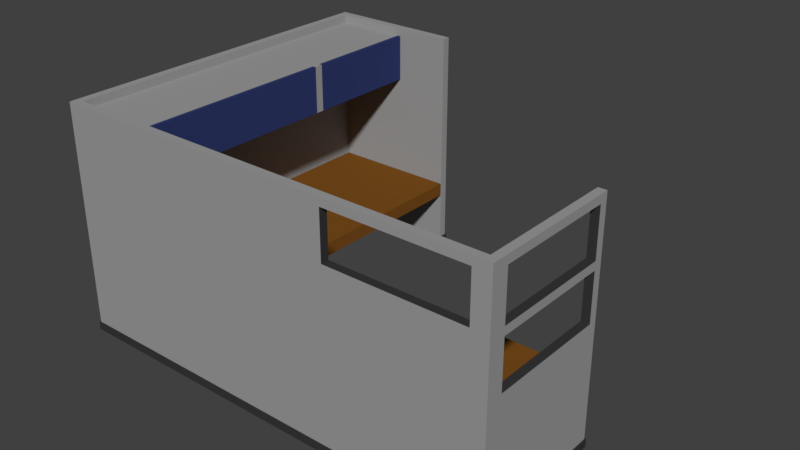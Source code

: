 # Source: Cubicle.blend  (saved by Blender 2.79.0; exported with 4.5.12 LTS)
import bpy
from mathutils import Matrix  # noqa: F401  (used for matrix-valued properties, if any)

bpy.ops.wm.read_factory_settings(use_empty=True)
scene = bpy.context.scene
scene.name = 'Scene'

# ---- collections
col_collection_1 = bpy.data.collections.new('Collection 1'); scene.collection.children.link(col_collection_1)

# ---- materials (node trees are filled in below, after node groups)
mat_grey = bpy.data.materials.new('Grey')
mat_grey.alpha_threshold = 0.0
mat_grey.roughness = 0.5
mat_brown = bpy.data.materials.new('Brown')
mat_brown.alpha_threshold = 0.0
mat_brown.roughness = 0.5
mat_eyes = bpy.data.materials.new('Eyes')
mat_eyes.alpha_threshold = 0.0
mat_eyes.roughness = 0.5
mat_body = bpy.data.materials.new('Body')
mat_body.alpha_threshold = 0.0
mat_body.roughness = 0.5

# ---- material node trees
mat_grey.use_nodes = True; mat_grey.node_tree.nodes.clear()
_N = mat_grey.node_tree.nodes; _L = mat_grey.node_tree.links
n0 = _N.new('ShaderNodeOutputMaterial'); n0.name = 'Material Output'; n0.location = (300, 300)
n1 = _N.new('ShaderNodeBsdfDiffuse'); n1.name = 'Diffuse BSDF'; n1.location = (10, 300)
n1.inputs[0].default_value = (0.3363, 0.3363, 0.3363, 1.0)
_L.new(n1.outputs[0], n0.inputs[0])
n0.is_active_output = True
mat_brown.use_nodes = True; mat_brown.node_tree.nodes.clear()
_N = mat_brown.node_tree.nodes; _L = mat_brown.node_tree.links
n0 = _N.new('ShaderNodeOutputMaterial'); n0.name = 'Material Output'; n0.location = (300, 300)
n1 = _N.new('ShaderNodeBsdfDiffuse'); n1.name = 'Diffuse BSDF'; n1.location = (10, 300)
n1.inputs[0].default_value = (0.1971, 0.07542, 0.01173, 1.0)
_L.new(n1.outputs[0], n0.inputs[0])
n0.is_active_output = True
mat_eyes.use_nodes = True; mat_eyes.node_tree.nodes.clear()
_N = mat_eyes.node_tree.nodes; _L = mat_eyes.node_tree.links
n0 = _N.new('ShaderNodeOutputMaterial'); n0.name = 'Material Output'; n0.location = (300, 300)
n1 = _N.new('ShaderNodeBsdfDiffuse'); n1.name = 'Diffuse BSDF'; n1.location = (10, 300)
n1.inputs[0].default_value = (0.03942, 0.03942, 0.03942, 1.0)
_L.new(n1.outputs[0], n0.inputs[0])
n0.is_active_output = True
mat_body.use_nodes = True; mat_body.node_tree.nodes.clear()
_N = mat_body.node_tree.nodes; _L = mat_body.node_tree.links
n0 = _N.new('ShaderNodeOutputMaterial'); n0.name = 'Material Output'; n0.location = (300, 300)
n1 = _N.new('ShaderNodeBsdfDiffuse'); n1.name = 'Diffuse BSDF'; n1.location = (10, 300)
n1.inputs[0].default_value = (0.03032, 0.04379, 0.1532, 1.0)
_L.new(n1.outputs[0], n0.inputs[0])
n0.is_active_output = True

# ---- world
world_world = bpy.data.worlds.new('World'); scene.world = world_world
world_world.color = (0.05088, 0.05088, 0.05088)
world_world.use_sun_shadow = False
world_world.sun_shadow_jitter_overblur = 0.0
world_world.cycles.sampling_method = 'MANUAL'

# ---- meshes
me_cube = bpy.data.meshes.new('Cube')
me_cube.from_pydata([(-1.047, -2.162, 0.7611), (-1.047, -2.162, 0.9346), (-1.047, -0.4421, 0.7611), (-1.047, -0.4421, 0.9346), (2.817, -2.162, 0.7611), (2.817, -2.162, 0.9346), (2.817, -0.4421, 0.7611), (2.817, -0.4421, 0.9346), (-1.066, -2.162, 0.7611), (-1.066, -2.162, 0.9346), (-2.786, -2.162, 0.7611), (-2.786, -2.162, 0.9346), (-1.066, 2.202, 0.7611), (-1.066, 2.202, 0.9346), (-2.786, 2.202, 0.7611), (-2.786, 2.202, 0.9346), (-2.9, -2.276, -3.309e-07), (-2.9, -2.276, 3.01), (-2.9, -2.171, -3.309e-07), (-2.9, -2.171, 3.01), (2.817, -2.276, -3.309e-07), (2.817, -2.276, 3.01), (2.817, -2.171, -3.309e-07), (2.817, -2.171, 3.01), (-2.786, -2.171, -3.309e-07), (-2.786, -2.171, 3.01), (-2.786, -2.276, -3.309e-07), (-2.786, -2.276, 3.01), (-2.795, -2.171, -3.309e-07), (-2.795, -2.276, 3.01), (-2.795, -2.171, 3.01), (-2.795, -2.276, -3.309e-07), (-2.9, -2.162, 3.01), (-2.9, -2.162, -3.309e-07), (-2.795, -2.162, -3.309e-07), (-2.795, -2.162, 3.01), (-2.9, 2.202, 3.01), (-2.9, 2.202, -3.309e-07), (-2.795, 2.202, -3.309e-07), (-2.795, 2.202, 3.01), (-2.9, 2.211, 3.01), (-2.9, 2.211, -3.309e-07), (-2.795, 2.211, -3.309e-07), (-2.795, 2.211, 3.01), (-2.9, 2.316, 3.01), (-2.9, 2.316, -3.309e-07), (-2.795, 2.316, -3.309e-07), (-2.795, 2.316, 3.01), (-2.786, 2.211, -3.309e-07), (-2.786, 2.211, 3.01), (-2.786, 2.316, -3.309e-07), (-2.786, 2.316, 3.01), (-1.066, 2.211, -3.309e-07), (-1.066, 2.211, 3.01), (-1.066, 2.316, -3.309e-07), (-1.066, 2.316, 3.01), (2.827, -2.276, -3.309e-07), (2.827, -2.276, 3.01), (2.827, -2.171, -3.309e-07), (2.827, -2.171, 3.01), (2.932, -2.276, -3.309e-07), (2.932, -2.276, 3.01), (2.932, -2.171, -3.309e-07), (2.932, -2.171, 3.01), (2.827, -2.162, -3.309e-07), (2.827, -2.162, 3.01), (2.932, -2.162, -3.309e-07), (2.932, -2.162, 3.01), (2.827, -0.4421, -3.309e-07), (2.827, -0.4421, 3.01), (2.932, -0.4421, -3.309e-07), (2.932, -0.4421, 3.01), (-2.9, -2.276, 0.105), (-2.9, -2.171, 0.105), (2.817, -2.171, 0.105), (2.817, -2.276, 0.105), (-2.786, -2.276, 0.105), (-2.786, -2.171, 0.105), (-2.795, -2.171, 0.105), (-2.795, -2.276, 0.105), (-2.9, -2.162, 0.105), (-2.795, -2.162, 0.105), (-2.9, 2.202, 0.105), (-2.795, 2.202, 0.105), (-2.9, 2.211, 0.105), (-2.795, 2.211, 0.105), (-2.9, 2.316, 0.105), (-2.795, 2.316, 0.105), (-2.786, 2.211, 0.105), (-2.786, 2.316, 0.105), (-1.066, 2.211, 0.105), (-1.066, 2.316, 0.105), (2.827, -2.171, 0.105), (2.827, -2.276, 0.105), (2.932, -2.171, 0.105), (2.932, -2.276, 0.105), (2.827, -2.162, 0.105), (2.932, -2.162, 0.105), (2.827, -0.4421, 0.105), (2.932, -0.4421, 0.105), (2.817, -2.291, 0.105), (2.817, -2.291, -3.309e-07), (-2.786, -2.291, -3.309e-07), (-2.795, -2.291, -3.309e-07), (-2.786, -2.291, 0.105), (-2.9, -2.291, -3.309e-07), (-2.795, -2.291, 0.105), (2.827, -2.291, 0.105), (2.827, -2.291, -3.309e-07), (2.932, -2.291, 0.105), (2.932, -2.291, -3.309e-07), (-2.9, -2.291, 0.105), (-2.915, -2.171, -3.309e-07), (-2.915, -2.276, -3.309e-07), (-2.915, -2.171, 0.105), (-2.915, -2.162, 0.105), (-2.915, -2.162, -3.309e-07), (-2.915, 2.202, 0.105), (-2.915, 2.202, -3.309e-07), (-2.915, 2.211, 0.105), (-2.915, 2.211, -3.309e-07), (-2.915, 2.316, 0.105), (-2.915, 2.316, -3.309e-07), (-2.915, -2.276, 0.105), (-2.9, 2.331, 0.105), (-2.9, 2.331, -3.309e-07), (-2.795, 2.331, -3.309e-07), (-2.795, 2.331, 0.105), (-2.786, 2.331, 0.105), (-2.786, 2.331, -3.309e-07), (-1.066, 2.331, 0.105), (-1.066, 2.331, -3.309e-07), (-1.051, 2.211, 0.105), (-1.051, 2.211, -3.309e-07), (-1.051, 2.316, 0.105), (-1.051, 2.316, -3.309e-07), (-2.786, 2.202, -3.309e-07), (-1.066, 2.196, 0.105), (-1.066, 2.196, -3.309e-07), (-1.051, 2.196, 0.105), (-1.051, 2.196, -3.309e-07), (-2.786, 2.202, 0.105), (-2.786, -2.162, 0.105), (2.817, -2.162, 0.105), (2.817, -2.162, -3.309e-07), (-2.786, -2.162, -3.309e-07), (2.812, -0.4421, 0.105), (2.812, -0.4421, -3.309e-07), (2.827, -0.4271, 0.105), (2.827, -0.4271, -3.309e-07), (2.932, -0.4271, 0.105), (2.932, -0.4271, -3.309e-07), (2.947, -2.171, 0.105), (2.947, -2.171, -3.309e-07), (2.947, -2.276, -3.309e-07), (2.947, -2.276, 0.105), (2.947, -2.162, 0.105), (2.947, -2.162, -3.309e-07), (2.947, -0.4421, 0.105), (2.947, -0.4421, -3.309e-07), (2.947, -2.291, 0.105), (2.947, -2.291, -3.309e-07), (-2.915, -2.291, -3.309e-07), (-2.915, -2.291, 0.105), (-2.915, 2.331, 0.105), (-2.915, 2.331, -3.309e-07), (-1.051, 2.331, 0.105), (-1.051, 2.331, -3.309e-07), (2.812, -0.4271, 0.105), (2.812, -0.4271, -3.309e-07), (2.947, -0.4271, 0.105), (2.947, -0.4271, -3.309e-07), (-2.9, -2.276, 2.905), (-2.9, -2.171, 2.905), (2.817, -2.171, 2.905), (2.817, -2.276, 2.905), (-2.786, -2.276, 2.905), (-2.786, -2.171, 2.905), (-2.795, -2.171, 2.905), (-2.795, -2.276, 2.905), (-2.9, -2.162, 2.905), (-2.795, -2.162, 2.905), (-2.9, 2.202, 2.905), (-2.795, 2.202, 2.905), (-2.9, 2.211, 2.905), (-2.795, 2.211, 2.905), (-2.9, 2.316, 2.905), (-2.795, 2.316, 2.905), (-2.786, 2.211, 2.905), (-2.786, 2.316, 2.905), (-1.066, 2.211, 2.905), (-1.066, 2.316, 2.905), (2.827, -2.171, 2.905), (2.827, -2.276, 2.905), (2.932, -2.171, 2.905), (2.932, -2.276, 2.905), (2.827, -2.162, 2.905), (2.932, -2.162, 2.905), (2.827, -0.4421, 2.905), (2.932, -0.4421, 2.905), (2.932, -0.5472, 3.01), (2.827, -0.5472, 3.01), (2.827, -0.5472, -3.309e-07), (2.932, -0.5472, -3.309e-07), (2.932, -0.5472, 0.105), (2.827, -0.5472, 0.105), (2.947, -0.5472, -3.309e-07), (2.947, -0.5472, 0.105), (2.812, -0.5472, -3.309e-07), (2.812, -0.5472, 0.105), (2.932, -0.5472, 2.905), (2.827, -0.5472, 2.905), (2.827, -2.057, 3.01), (2.827, -2.057, -3.309e-07), (2.932, -2.057, -3.309e-07), (2.947, -2.057, -3.309e-07), (2.932, -2.057, 3.01), (2.932, -2.057, 0.105), (2.827, -2.057, 0.105), (2.947, -2.057, 0.105), (2.817, -2.057, -3.309e-07), (2.817, -2.057, 0.105), (2.932, -2.057, 2.905), (2.827, -2.057, 2.905), (-2.9, -2.171, 2.295), (2.817, -2.171, 2.295), (2.817, -2.276, 2.295), (-2.786, -2.276, 2.295), (-2.786, -2.171, 2.295), (-2.795, -2.171, 2.295), (-2.795, -2.276, 2.295), (-2.9, -2.162, 2.295), (-2.795, -2.162, 2.295), (-2.9, 2.202, 2.295), (-2.795, 2.202, 2.295), (-2.9, 2.211, 2.295), (-2.795, 2.211, 2.295), (-2.9, 2.316, 2.295), (-2.795, 2.316, 2.295), (-2.786, 2.211, 2.295), (-2.786, 2.316, 2.295), (-1.066, 2.211, 2.295), (-1.066, 2.316, 2.295), (2.827, -2.171, 2.295), (2.827, -2.276, 2.295), (2.932, -2.171, 2.295), (2.932, -2.276, 2.295), (2.827, -2.162, 2.295), (2.932, -2.162, 2.295), (2.827, -0.4421, 2.295), (2.932, -0.4421, 2.295), (-2.9, -2.276, 2.295), (2.827, -0.5472, 2.295), (2.932, -0.5472, 2.295), (2.932, -2.057, 2.295), (2.827, -2.057, 2.295), (-2.9, -2.171, 2.19), (2.817, -2.171, 2.19), (2.817, -2.276, 2.19), (-2.786, -2.276, 2.19), (-2.786, -2.171, 2.19), (-2.795, -2.171, 2.19), (-2.795, -2.276, 2.19), (-2.9, -2.162, 2.19), (-2.795, -2.162, 2.19), (-2.9, 2.202, 2.19), (-2.795, 2.202, 2.19), (-2.9, 2.211, 2.19), (-2.795, 2.211, 2.19), (-2.9, 2.316, 2.19), (-2.795, 2.316, 2.19), (-2.786, 2.211, 2.19), (-2.786, 2.316, 2.19), (-1.066, 2.211, 2.19), (-1.066, 2.316, 2.19), (2.827, -2.171, 2.19), (2.827, -2.276, 2.19), (2.932, -2.171, 2.19), (2.932, -2.276, 2.19), (2.827, -2.162, 2.19), (2.932, -2.162, 2.19), (2.827, -0.4421, 2.19), (2.932, -0.4421, 2.19), (2.827, -0.5472, 2.19), (2.827, -2.057, 2.19), (-2.9, -2.276, 2.19), (2.932, -0.5472, 2.19), (2.932, -2.057, 2.19), (-2.9, -2.171, 1.58), (2.817, -2.171, 1.58), (2.817, -2.276, 1.58), (-2.786, -2.276, 1.58), (-2.786, -2.171, 1.58), (-2.795, -2.171, 1.58), (-2.795, -2.276, 1.58), (-2.9, -2.162, 1.58), (-2.795, -2.162, 1.58), (-2.9, 2.202, 1.58), (-2.795, 2.202, 1.58), (-2.9, 2.211, 1.58), (-2.795, 2.211, 1.58), (-2.9, 2.316, 1.58), (-2.795, 2.316, 1.58), (-2.786, 2.211, 1.58), (-2.786, 2.316, 1.58), (-1.066, 2.211, 1.58), (-1.066, 2.316, 1.58), (2.827, -2.171, 1.58), (2.827, -2.276, 1.58), (2.932, -2.171, 1.58), (2.932, -2.276, 1.58), (2.827, -2.162, 1.58), (2.932, -2.162, 1.58), (2.827, -0.4421, 1.58), (2.932, -0.4421, 1.58), (2.827, -0.5472, 1.58), (2.827, -2.057, 1.58), (-2.9, -2.276, 1.58), (2.932, -0.5472, 1.58), (2.932, -2.057, 1.58), (2.712, -2.171, 3.01), (2.712, -2.276, -3.309e-07), (2.712, -2.171, -3.309e-07), (2.712, -2.276, 3.01), (2.712, -2.162, 0.105), (2.712, -2.276, 0.105), (2.712, -2.171, 0.105), (2.712, -2.291, -3.309e-07), (2.712, -2.291, 0.105), (2.712, -2.162, -3.309e-07), (2.712, -2.276, 2.905), (2.712, -2.171, 2.905), (2.712, -2.171, 2.295), (2.712, -2.276, 2.295), (2.712, -2.276, 2.19), (2.712, -2.171, 2.19), (2.712, -2.171, 1.58), (2.712, -2.276, 1.58), (0.947, -2.171, -3.309e-07), (0.947, -2.276, 3.01), (0.947, -2.162, 0.105), (0.947, -2.276, 0.105), (0.947, -2.291, 0.105), (0.947, -2.162, -3.309e-07), (0.947, -2.276, 2.905), (0.947, -2.276, 2.295), (0.947, -2.276, 2.19), (0.947, -2.276, 1.58), (0.947, -2.171, 3.01), (0.947, -2.276, -3.309e-07), (0.947, -2.171, 0.105), (0.947, -2.291, -3.309e-07), (0.947, -2.171, 2.905), (0.947, -2.171, 2.295), (0.947, -2.171, 2.19), (0.947, -2.171, 1.58), (-1.852, -2.171, -3.309e-07), (-1.852, -2.276, 3.01), (-1.852, -2.162, 0.105), (-1.852, -2.276, 0.105), (-1.852, -2.291, 0.105), (-1.852, -2.162, -3.309e-07), (-1.852, -2.276, 2.905), (-1.852, -2.276, 2.295), (-1.852, -2.276, 2.19), (-1.852, -2.276, 1.58), (-1.852, -2.171, 3.01), (-1.852, -2.276, -3.309e-07), (-1.852, -2.171, 0.105), (-1.852, -2.291, -3.309e-07), (-1.852, -2.171, 2.905), (-1.852, -2.171, 2.295), (-1.852, -2.171, 2.19), (-1.852, -2.171, 1.58), (-1.852, 2.199, 0.105), (-1.852, 2.211, 3.01), (-1.852, 2.316, 3.01), (-1.852, 2.316, -3.309e-07), (-1.852, 2.211, -3.309e-07), (-1.852, 2.211, 0.105), (-1.852, 2.316, 0.105), (-1.852, 2.331, -3.309e-07), (-1.852, 2.331, 0.105), (-1.852, 2.199, -3.309e-07), (-1.852, 2.211, 2.905), (-1.852, 2.316, 2.905), (-1.852, 2.316, 2.295), (-1.852, 2.211, 2.295), (-1.852, 2.316, 2.19), (-1.852, 2.211, 2.19), (-1.852, 2.316, 1.58), (-1.852, 2.211, 1.58), (-2.786, -2.162, 2.295), (-2.786, 2.202, 2.295), (-1.852, -2.162, 2.295), (-1.852, 2.202, 2.295), (-1.852, -2.162, 2.905), (-2.786, -2.162, 2.905), (-2.786, 2.202, 2.905), (-1.852, 2.202, 2.905), (-2.795, 0.5656, 3.01), (-2.9, 0.5656, 3.01), (-2.9, 0.5656, -3.309e-07), (-2.795, 0.5656, -3.309e-07), (-2.795, 0.5656, 0.105), (-2.9, 0.5656, 0.105), (-2.915, 0.5656, -3.309e-07), (-2.915, 0.5656, 0.105), (-2.786, 0.5656, -3.309e-07), (-2.786, 0.5656, 0.105), (-2.795, 0.5656, 2.905), (-2.9, 0.5656, 2.905), (-2.9, 0.5656, 2.295), (-2.795, 0.5656, 2.295), (-2.9, 0.5656, 2.19), (-2.795, 0.5656, 2.19), (-2.9, 0.5656, 1.58), (-2.795, 0.5656, 1.58), (-2.786, 0.5656, 2.295), (-1.852, 0.5656, 2.295), (-2.786, 0.5656, 2.905), (-1.852, 0.5656, 2.905), (-2.795, 0.6705, 3.01), (-2.795, 0.6705, -3.309e-07), (-2.795, 0.6705, 0.105), (-2.9, 0.6705, 0.105), (-2.915, 0.6705, 0.105), (-2.786, 0.6705, -3.309e-07), (-2.795, 0.6705, 2.905), (-2.9, 0.6705, 2.905), (-2.9, 0.6705, 2.295), (-2.795, 0.6705, 2.295), (-2.9, 0.6705, 2.19), (-2.795, 0.6705, 2.19), (-2.9, 0.6705, 1.58), (-2.795, 0.6705, 1.58), (-2.786, 0.6705, 2.295), (-1.852, 0.6705, 2.295), (-2.786, 0.6705, 2.905), (-1.852, 0.6705, 2.905), (-2.9, 0.6705, 3.01), (-2.9, 0.6705, -3.309e-07), (-2.915, 0.6705, -3.309e-07), (-2.786, 0.6705, 0.105), (-1.802, 0.5656, 2.905), (-1.802, 0.5656, 2.295), (-1.802, 0.6705, 2.295), (-1.802, 0.6705, 2.905), (-1.847, 0.6755, 2.295), (-1.847, 0.6755, 2.905), (-1.847, 2.206, 2.295), (-1.847, 2.206, 2.905), (-1.802, 0.6755, 2.295), (-1.802, 0.6755, 2.905), (-1.802, 2.206, 2.295), (-1.802, 2.206, 2.905), (-1.847, -2.166, 2.295), (-1.847, -2.166, 2.905), (-1.847, 0.5606, 2.295), (-1.847, 0.5606, 2.905), (-1.802, -2.166, 2.295), (-1.802, -2.166, 2.905), (-1.802, 0.5606, 2.295), (-1.802, 0.5606, 2.905)], [], [(0, 1, 3, 2), (2, 3, 7, 6), (6, 7, 5, 4), (4, 5, 1, 0), (2, 6, 4, 0), (7, 3, 1, 5), (8, 9, 11, 10), (10, 11, 15, 14), (14, 15, 13, 12), (12, 13, 9, 8), (10, 14, 12, 8), (15, 11, 9, 13), (172, 17, 19, 173), (331, 320, 23, 174), (23, 21, 57, 59), (179, 29, 17, 172), (322, 22, 20, 321), (30, 19, 17, 29), (366, 25, 27, 357), (28, 24, 26, 31), (362, 357, 27, 176), (178, 30, 25, 177), (28, 18, 33, 34), (18, 28, 31, 16), (25, 30, 29, 27), (176, 27, 29, 179), (440, 422, 39, 36), (374, 379, 88, 141), (19, 30, 35, 32), (173, 19, 32, 180), (429, 440, 36, 182), (423, 441, 37, 38), (42, 41, 45, 46), (38, 37, 41, 42), (36, 39, 43, 40), (182, 36, 40, 184), (186, 44, 47, 187), (40, 43, 47, 44), (184, 40, 44, 186), (42, 46, 50, 48), (376, 375, 53, 55), (187, 47, 51, 189), (38, 42, 48, 136), (47, 43, 49, 51), (52, 54, 135, 133), (385, 376, 55, 191), (378, 377, 54, 52), (52, 133, 140, 138), (59, 57, 61, 63), (174, 23, 59, 192), (321, 20, 101, 327), (20, 22, 58, 56), (194, 63, 61, 195), (59, 63, 67, 65), (16, 31, 103, 105), (56, 58, 62, 60), (201, 200, 71, 69), (192, 59, 65, 196), (62, 58, 64, 66), (203, 70, 159, 206), (198, 69, 71, 199), (211, 201, 69, 198), (203, 202, 68, 70), (110, 60, 154, 161), (318, 204, 99, 314), (358, 142, 77, 368), (147, 169, 149, 68), (309, 94, 97, 312), (143, 74, 92, 96), (308, 93, 95, 310), (94, 95, 155, 152), (290, 75, 93, 308), (391, 379, 90, 305), (122, 165, 125, 45), (305, 90, 91, 306), (300, 85, 88, 303), (377, 50, 129, 381), (72, 73, 114, 123), (86, 87, 127, 124), (73, 80, 115, 114), (435, 424, 83, 298), (105, 162, 113, 16), (298, 83, 85, 300), (41, 37, 118, 120), (293, 78, 81, 296), (105, 111, 163, 162), (24, 28, 34, 145), (56, 60, 110, 108), (109, 110, 161, 160), (82, 84, 119, 117), (100, 101, 108, 107), (107, 108, 110, 109), (102, 104, 106, 103), (369, 360, 104, 102), (103, 106, 111, 105), (359, 76, 104, 360), (93, 75, 100, 107), (31, 26, 102, 103), (79, 72, 111, 106), (20, 56, 108, 101), (76, 79, 106, 104), (95, 93, 107, 109), (120, 119, 121, 122), (118, 117, 119, 120), (442, 426, 117, 118), (112, 114, 115, 116), (113, 123, 114, 112), (18, 16, 113, 112), (84, 86, 121, 119), (425, 82, 117, 426), (122, 121, 164, 165), (402, 33, 116, 406), (33, 18, 112, 116), (45, 41, 120, 122), (381, 382, 130, 131), (126, 127, 128, 129), (125, 124, 127, 126), (87, 89, 128, 127), (46, 45, 125, 126), (50, 46, 126, 129), (380, 91, 130, 382), (131, 167, 135, 54), (132, 133, 135, 134), (91, 90, 132, 134), (133, 132, 139, 140), (131, 130, 166, 167), (137, 138, 140, 139), (378, 52, 138, 383), (132, 90, 137, 139), (374, 383, 138, 137), (88, 85, 83, 141), (81, 78, 77, 142), (58, 22, 144, 64), (147, 146, 168, 169), (322, 329, 144, 22), (149, 148, 150, 151), (98, 99, 150, 148), (70, 68, 149, 151), (151, 171, 159, 70), (152, 153, 157, 156), (207, 206, 159, 158), (153, 152, 155, 154), (60, 62, 153, 154), (217, 97, 156, 219), (151, 150, 170, 171), (62, 66, 157, 153), (97, 94, 152, 156), (109, 160, 155, 95), (161, 154, 155, 160), (163, 123, 113, 162), (72, 123, 163, 111), (124, 164, 121, 86), (165, 164, 124, 125), (167, 166, 134, 135), (91, 134, 166, 130), (427, 423, 38, 136), (424, 443, 141, 83), (409, 142, 145, 408), (324, 143, 144, 329), (213, 64, 144, 220), (218, 221, 143, 96), (208, 209, 146, 147), (146, 98, 148, 168), (169, 168, 148, 149), (150, 99, 158, 170), (171, 170, 158, 159), (30, 178, 181, 35), (39, 183, 185, 43), (422, 428, 183, 39), (43, 185, 188, 49), (53, 190, 191, 55), (375, 384, 190, 53), (21, 175, 193, 57), (57, 193, 195, 61), (63, 194, 197, 67), (200, 210, 199, 71), (252, 211, 198, 249), (249, 198, 199, 250), (243, 192, 196, 247), (245, 194, 195, 246), (225, 174, 192, 243), (386, 385, 191, 242), (238, 187, 189, 240), (235, 184, 186, 237), (237, 186, 187, 238), (233, 182, 184, 235), (430, 429, 182, 233), (224, 173, 180, 231), (227, 176, 179, 230), (363, 362, 176, 227), (230, 179, 172, 251), (332, 331, 174, 225), (251, 172, 173, 224), (318, 286, 283, 315), (216, 222, 210, 200), (220, 221, 209, 208), (98, 146, 209, 205), (68, 202, 208, 147), (99, 204, 207, 158), (219, 215, 206, 207), (319, 217, 204, 318), (214, 213, 202, 203), (223, 212, 201, 211), (214, 203, 206, 215), (212, 216, 200, 201), (65, 67, 216, 212), (66, 214, 215, 157), (196, 65, 212, 223), (66, 64, 213, 214), (312, 97, 217, 319), (156, 157, 215, 219), (144, 143, 221, 220), (67, 197, 222, 216), (247, 196, 223, 255), (205, 209, 221, 218), (202, 213, 220, 208), (204, 217, 219, 207), (279, 247, 255, 284), (197, 248, 254, 222), (283, 286, 287, 284), (284, 255, 252, 283), (285, 251, 224, 256), (335, 332, 225, 257), (262, 230, 251, 285), (364, 363, 227, 259), (261, 229, 228, 260), (259, 227, 230, 262), (256, 224, 231, 263), (432, 430, 233, 265), (265, 233, 235, 267), (269, 237, 238, 270), (267, 235, 237, 269), (270, 238, 240, 272), (388, 386, 242, 274), (257, 225, 243, 275), (277, 245, 246, 278), (275, 243, 247, 279), (281, 249, 250, 282), (283, 252, 249, 281), (190, 241, 242, 191), (384, 387, 241, 190), (175, 226, 244, 193), (193, 244, 246, 195), (194, 245, 248, 197), (210, 253, 250, 199), (315, 283, 281, 313), (313, 281, 282, 314), (307, 275, 279, 311), (309, 277, 278, 310), (289, 257, 275, 307), (390, 388, 274, 306), (302, 270, 272, 304), (299, 267, 269, 301), (301, 269, 270, 302), (297, 265, 267, 299), (434, 432, 265, 297), (288, 256, 263, 295), (291, 259, 262, 294), (293, 261, 260, 292), (365, 364, 259, 291), (294, 262, 285, 317), (336, 335, 257, 289), (317, 285, 256, 288), (319, 316, 284, 287), (311, 279, 284, 316), (248, 280, 287, 254), (254, 287, 286, 253), (229, 261, 264, 232), (234, 266, 268, 236), (431, 433, 266, 234), (236, 268, 271, 239), (241, 273, 274, 242), (387, 389, 273, 241), (226, 258, 276, 244), (244, 276, 278, 246), (245, 277, 280, 248), (253, 286, 282, 250), (96, 311, 316, 218), (218, 316, 315, 205), (72, 317, 288, 73), (326, 336, 289, 74), (79, 294, 317, 72), (359, 365, 291, 76), (78, 293, 292, 77), (76, 291, 294, 79), (73, 288, 295, 80), (425, 434, 297, 82), (82, 297, 299, 84), (86, 301, 302, 87), (84, 299, 301, 86), (87, 302, 304, 89), (380, 390, 306, 91), (74, 289, 307, 92), (94, 309, 310, 95), (92, 307, 311, 96), (98, 313, 314, 99), (205, 315, 313, 98), (280, 312, 319, 287), (315, 316, 319, 318), (261, 293, 296, 264), (266, 298, 300, 268), (433, 435, 298, 266), (268, 300, 303, 271), (273, 305, 306, 274), (389, 391, 305, 273), (258, 290, 308, 276), (276, 308, 310, 278), (277, 309, 312, 280), (286, 318, 314, 282), (253, 210, 211, 252), (253, 252, 255, 254), (254, 255, 223, 222), (210, 222, 223, 211), (75, 290, 337, 325), (350, 355, 336, 326), (355, 354, 335, 336), (290, 258, 334, 337), (258, 226, 333, 334), (354, 353, 332, 335), (353, 352, 344, 345), (226, 175, 330, 333), (340, 324, 329, 343), (338, 343, 329, 322), (75, 325, 328, 100), (101, 100, 328, 327), (143, 324, 326, 74), (349, 321, 327, 351), (175, 21, 323, 330), (23, 320, 323, 21), (338, 322, 321, 349), (352, 348, 320, 331), (370, 366, 348, 352), (356, 338, 349, 367), (367, 349, 351, 369), (356, 361, 343, 338), (358, 340, 343, 361), (371, 370, 352, 353), (372, 371, 353, 354), (373, 372, 354, 355), (368, 373, 355, 350), (325, 337, 347, 341), (337, 334, 346, 347), (334, 333, 345, 346), (353, 345, 333, 332), (325, 341, 342, 328), (327, 328, 342, 351), (324, 340, 350, 326), (330, 323, 339, 344), (320, 348, 339, 323), (352, 331, 330, 344), (332, 333, 330, 331), (77, 292, 373, 368), (292, 260, 372, 373), (260, 228, 371, 372), (142, 358, 361, 145), (24, 145, 361, 356), (26, 367, 369, 102), (24, 356, 367, 26), (177, 25, 366, 370), (341, 347, 365, 359), (347, 346, 364, 365), (346, 345, 363, 364), (345, 344, 362, 363), (341, 359, 360, 342), (351, 342, 360, 369), (340, 358, 368, 350), (344, 339, 357, 362), (348, 366, 357, 339), (271, 303, 391, 389), (89, 304, 390, 380), (239, 271, 389, 387), (304, 272, 388, 390), (272, 240, 386, 388), (240, 189, 385, 386), (49, 188, 384, 375), (141, 136, 383, 374), (48, 378, 383, 136), (89, 380, 382, 128), (129, 128, 382, 381), (54, 377, 381, 131), (303, 88, 379, 391), (48, 50, 377, 378), (189, 51, 376, 385), (51, 49, 375, 376), (137, 90, 379, 374), (228, 229, 232, 392), (393, 234, 236, 239), (413, 418, 392, 232), (371, 228, 392, 394), (387, 395, 393, 239), (418, 419, 394, 392), (396, 370, 371, 394), (181, 178, 177, 397), (177, 370, 396, 397), (384, 188, 398, 399), (183, 398, 188, 185), (384, 399, 395, 387), (410, 181, 397, 420), (439, 399, 398, 438), (419, 421, 396, 394), (437, 439, 447, 446), (396, 421, 420, 397), (428, 410, 420, 438), (436, 437, 419, 418), (431, 436, 418, 413), (264, 296, 417, 415), (80, 295, 416, 405), (232, 264, 415, 413), (295, 263, 414, 416), (263, 231, 412, 414), (231, 180, 411, 412), (35, 181, 410, 400), (443, 409, 408, 427), (81, 142, 409, 404), (145, 34, 403, 408), (441, 402, 406, 442), (80, 405, 407, 115), (116, 115, 407, 406), (296, 81, 404, 417), (34, 33, 402, 403), (180, 32, 401, 411), (32, 35, 400, 401), (37, 441, 442, 118), (141, 443, 427, 136), (234, 393, 436, 431), (393, 395, 437, 436), (183, 428, 438, 398), (395, 399, 439, 437), (421, 439, 438, 420), (415, 417, 435, 433), (405, 416, 434, 425), (413, 415, 433, 431), (416, 414, 432, 434), (414, 412, 430, 432), (412, 411, 429, 430), (400, 410, 428, 422), (404, 409, 443, 424), (408, 403, 423, 427), (405, 425, 426, 407), (406, 407, 426, 442), (417, 404, 424, 435), (403, 402, 441, 423), (411, 401, 440, 429), (401, 400, 422, 440), (446, 447, 444, 445), (439, 421, 444, 447), (419, 437, 446, 445), (421, 419, 445, 444), (448, 449, 451, 450), (450, 451, 455, 454), (454, 455, 453, 452), (452, 453, 449, 448), (450, 454, 452, 448), (455, 451, 449, 453), (456, 457, 459, 458), (458, 459, 463, 462), (462, 463, 461, 460), (460, 461, 457, 456), (458, 462, 460, 456), (463, 459, 457, 461)])
me_cube.polygons.foreach_set('material_index', [1, 1, 1, 1, 1, 1, 1, 1, 1, 1, 1, 1, 0, 0, 0, 0, 2, 0, 0, 2, 0, 0, 2, 2, 0, 0, 0, 2, 0, 0, 0, 2, 2, 2, 0, 0, 0, 0, 0, 2, 0, 0, 2, 0, 2, 0, 2, 2, 0, 0, 2, 2, 0, 0, 2, 2, 0, 0, 2, 2, 0, 0, 2, 2, 0, 2, 2, 0, 2, 0, 2, 0, 0, 2, 0, 0, 2, 2, 2, 2, 0, 2, 0, 2, 0, 2, 2, 2, 2, 2, 2, 2, 2, 2, 2, 2, 2, 2, 2, 2, 2, 2, 2, 2, 2, 2, 2, 2, 2, 2, 2, 2, 2, 2, 2, 2, 2, 2, 2, 2, 2, 2, 2, 2, 2, 2, 2, 2, 2, 2, 2, 2, 2, 2, 2, 2, 2, 2, 2, 2, 2, 2, 2, 2, 2, 2, 2, 2, 2, 2, 2, 2, 2, 2, 2, 2, 2, 2, 2, 2, 2, 2, 2, 2, 2, 2, 0, 0, 0, 0, 0, 0, 0, 0, 0, 0, 0, 0, 0, 0, 0, 0, 0, 0, 0, 0, 0, 0, 0, 0, 0, 0, 0, 2, 0, 2, 2, 2, 2, 2, 0, 2, 0, 2, 0, 0, 2, 0, 2, 0, 2, 2, 0, 0, 2, 2, 2, 0, 0, 2, 0, 0, 0, 0, 0, 0, 0, 0, 0, 0, 0, 0, 0, 0, 0, 0, 0, 0, 0, 0, 0, 0, 0, 0, 0, 0, 0, 0, 0, 0, 0, 0, 0, 0, 0, 0, 0, 0, 0, 0, 0, 0, 0, 2, 0, 0, 0, 0, 0, 0, 0, 0, 0, 0, 0, 0, 0, 0, 0, 0, 0, 0, 0, 0, 0, 0, 0, 0, 0, 0, 0, 0, 0, 0, 0, 0, 0, 0, 2, 0, 0, 0, 0, 0, 0, 0, 0, 0, 0, 2, 2, 2, 2, 0, 0, 0, 0, 0, 0, 2, 0, 2, 2, 2, 2, 2, 2, 0, 0, 2, 0, 0, 2, 2, 2, 2, 0, 0, 0, 0, 0, 0, 0, 2, 2, 2, 2, 0, 0, 2, 2, 0, 0, 0, 2, 2, 2, 2, 0, 0, 0, 0, 0, 2, 2, 2, 0, 0, 0, 0, 0, 0, 0, 0, 0, 2, 2, 2, 2, 2, 0, 2, 0, 0, 2, 0, 0, 0, 0, 0, 0, 0, 0, 0, 0, 0, 0, 0, 0, 0, 0, 0, 0, 0, 0, 0, 0, 0, 0, 0, 0, 0, 2, 2, 2, 2, 2, 2, 0, 2, 0, 0, 2, 2, 0, 0, 0, 0, 0, 0, 0, 0, 0, 0, 0, 0, 2, 2, 2, 2, 0, 2, 0, 0, 0, 0, 0, 0, 3, 3, 3, 3, 3, 3, 3, 3, 3, 3, 3, 3])
me_cube.materials.append(mat_grey)
me_cube.materials.append(mat_brown)
me_cube.materials.append(mat_eyes)
me_cube.materials.append(mat_body)
me_cube.use_remesh_preserve_volume = False
me_cube.use_remesh_preserve_attributes = False
me_cube.use_mirror_vertex_groups = False
me_cube.update()

# ---- objects
ob_cubicle = bpy.data.objects.new('Cubicle', me_cube)

# ---- transforms, parenting, visibility, modifiers, constraints
ob_cubicle.location = (0.0, 0.0, 0.0)
ob_cubicle.lineart.crease_threshold = 0.0

# ---- collection membership
col_collection_1.objects.link(ob_cubicle)

# ---- scene / render settings (as saved in the file)
scene.frame_start = 1; scene.frame_end = 250; scene.frame_set(1)
scene.render.engine = 'CYCLES'
scene.render.image_settings.file_format = 'FFMPEG'
scene.render.image_settings.color_mode = 'RGB'
scene.render.fps = 30
scene.render.fps_base = 1.001
scene.render.dither_intensity = 0.0
scene.cycles.use_denoising = False
scene.cycles.samples = 3000
scene.cycles.sampling_pattern = 'TABULATED_SOBOL'
scene.cycles.use_adaptive_sampling = False
scene.cycles.use_light_tree = False
scene.cycles.blur_glossy = 0.0
scene.cycles.sample_clamp_indirect = 0.0
scene.view_settings.view_transform = 'Standard'
bpy.context.view_layer.update()

# ---- added for rendering (the .blend has no active camera and no usable light): camera, sun
cam_auto = bpy.data.cameras.new('AutoCamera')
cam_auto.lens = 50.0
cam_auto.sensor_width = 36.0
cam_auto.clip_end = 1000.0
ob_auto_camera = bpy.data.objects.new('AutoCamera', cam_auto)
scene.collection.objects.link(ob_auto_camera)
ob_auto_camera.location = (7.46296, -8.91648, 7.46264)
ob_auto_camera.rotation_euler = (1.09748, -7.21219e-08, 0.694738)
scene.camera = ob_auto_camera
light_auto_sun = bpy.data.lights.new('AutoSun', 'SUN')
light_auto_sun.energy = 3.0
light_auto_sun.angle = 0.0523599
ob_auto_sun = bpy.data.objects.new('AutoSun', light_auto_sun)
scene.collection.objects.link(ob_auto_sun)
ob_auto_sun.rotation_euler = (0.872665, 0.174533, 0.523599)
bpy.context.view_layer.update()
